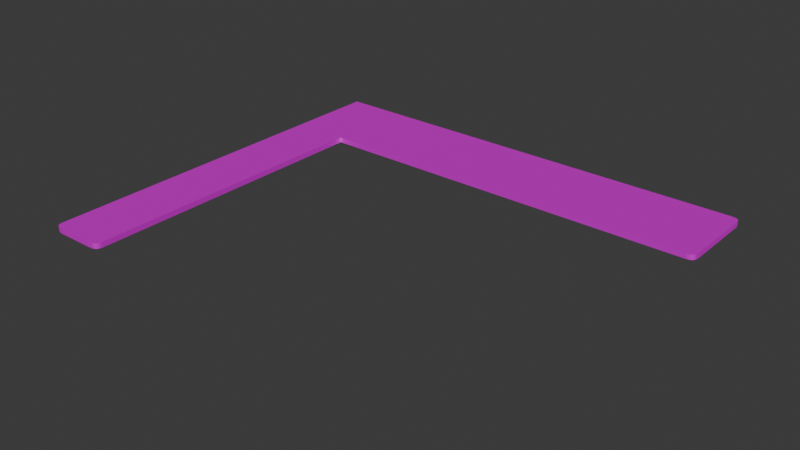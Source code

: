 # Source: mejapel2.blend  (saved by Blender 4.5.87; exported with 4.5.12 LTS)
import bpy
from mathutils import Matrix  # noqa: F401  (used for matrix-valued properties, if any)

bpy.ops.wm.read_factory_settings(use_empty=True)
scene = bpy.context.scene
scene.name = 'Scene'

# ---- collections
col_collection = bpy.data.collections.new('Collection'); scene.collection.children.link(col_collection)

# ---- images (referenced by path relative to the original .blend; pixels are not part of the script)
import os
ASSET_DIR = os.environ.get("B2B_ASSET_DIR", "")  # directory of the original .blend (textures are referenced by path, not embedded)
HERE = os.path.dirname(os.path.abspath(__file__))  # packed textures are extracted next to this script under _unpacked/

def load_image(name, relpath, width, height, colorspace="sRGB"):
    """Load a texture the original file referenced (path relative to the .blend, or extracted next to this script)."""
    p = next((c for c in (os.path.join(HERE, relpath), os.path.join(ASSET_DIR, relpath)) if relpath and os.path.exists(c)), "")
    if p:
        img = bpy.data.images.load(p, check_existing=True)
        img.name = name
    else:  # same state as the original file: an image datablock whose file is absent (Cycles renders it pink)
        img = bpy.data.images.new(name, width, height)
        img.source = "FILE"
        img.filepath = "//" + (relpath or name)
    img.colorspace_settings.name = colorspace
    return img
img_kayu_jpg = load_image('kayu.jpg', 'kayu.jpg', 1024, 1024, 'sRGB')

# ---- materials (node trees are filled in below, after node groups)
mat_material_007 = bpy.data.materials.new('Material.007')

# ---- material node trees
mat_material_007.use_nodes = True; mat_material_007.node_tree.nodes.clear()
_N = mat_material_007.node_tree.nodes; _L = mat_material_007.node_tree.links
n0 = _N.new('ShaderNodeBsdfPrincipled'); n0.name = 'Principled BSDF'; n0.location = (-109, 104)
n0.inputs[1].default_value = 0.9018
n0.inputs[2].default_value = 0.7964
n0.inputs[3].default_value = 1.0
n1 = _N.new('ShaderNodeOutputMaterial'); n1.name = 'Material Output'; n1.location = (291, 104)
n2 = _N.new('ShaderNodeTexImage'); n2.name = 'Image Texture'; n2.location = (-507, 48)
n2.image = img_kayu_jpg
_L.new(n0.outputs[0], n1.inputs[0])
_L.new(n2.outputs[0], n0.inputs[0])
n1.is_active_output = True

# ---- world
world_world = bpy.data.worlds.new('World'); scene.world = world_world
world_world.use_nodes = True; world_world.node_tree.nodes.clear()
_N = world_world.node_tree.nodes; _L = world_world.node_tree.links
n0 = _N.new('ShaderNodeOutputWorld'); n0.name = 'World Output'; n0.location = (200, 100)
n1 = _N.new('ShaderNodeBackground'); n1.name = 'Background'; n1.location = (-200, 100)
n1.inputs[0].default_value = (0.05088, 0.05088, 0.05088, 1.0)
_L.new(n1.outputs[0], n0.inputs[0])
n0.is_active_output = True
world_world.color = (0.05088, 0.05088, 0.05088)
world_world.sun_shadow_jitter_overblur = 0.0

# ---- meshes
me_cube_004 = bpy.data.meshes.new('Cube.004')
me_cube_004.from_pydata([(10.86, 27.21, -3.639), (10.86, 27.21, -3.441), (10.86, 30.46, -3.639), (10.86, 30.46, -3.441), (8.785, 30.46, -3.639), (8.785, 30.46, -3.441), (8.785, 27.21, -3.639), (8.785, 27.21, -3.441), (10.51, 15.92, -3.441), (10.86, 16.28, -3.441), (10.58, 15.93, -3.441), (10.66, 15.93, -3.441), (10.73, 15.95, -3.441), (10.8, 15.99, -3.441), (10.84, 16.06, -3.441), (10.86, 16.13, -3.441), (10.86, 16.21, -3.441), (10.86, 16.28, -3.639), (10.51, 15.92, -3.639), (10.86, 16.21, -3.639), (10.86, 16.13, -3.639), (10.84, 16.06, -3.639), (10.8, 15.99, -3.639), (10.73, 15.95, -3.639), (10.66, 15.93, -3.639), (10.58, 15.93, -3.639), (9.142, 15.92, -3.639), (8.785, 16.28, -3.639), (9.066, 15.93, -3.639), (8.99, 15.93, -3.639), (8.916, 15.95, -3.639), (8.853, 15.99, -3.639), (8.811, 16.06, -3.639), (8.792, 16.13, -3.639), (8.786, 16.21, -3.639), (8.785, 16.28, -3.441), (9.142, 15.92, -3.441), (8.786, 16.21, -3.441), (8.792, 16.13, -3.441), (8.811, 16.06, -3.441), (8.853, 15.99, -3.441), (8.916, 15.95, -3.441), (8.99, 15.93, -3.441), (9.066, 15.93, -3.441), (2.64, 30.46, -3.441), (2.64, 27.21, -3.441), (2.64, 30.46, -3.639), (2.64, 27.21, -3.639), (-5.587, 27.21, -3.639), (-5.511, 27.21, -3.639), (-5.511, 27.21, -3.441), (-5.587, 27.21, -3.441), (-5.663, 27.22, -3.639), (-5.663, 27.22, -3.441), (-5.737, 27.24, -3.639), (-5.737, 27.24, -3.441), (-5.801, 27.28, -3.639), (-5.801, 27.28, -3.441), (-5.843, 27.34, -3.639), (-5.843, 27.34, -3.441), (-5.862, 27.42, -3.639), (-5.862, 27.42, -3.441), (-5.868, 27.49, -3.639), (-5.868, 27.49, -3.441), (-5.869, 27.57, -3.639), (-5.869, 27.57, -3.441), (-5.587, 30.45, -3.441), (-5.511, 30.46, -3.441), (-5.511, 30.46, -3.639), (-5.587, 30.45, -3.639), (-5.663, 30.45, -3.441), (-5.663, 30.45, -3.639), (-5.737, 30.43, -3.441), (-5.737, 30.43, -3.639), (-5.801, 30.39, -3.441), (-5.801, 30.39, -3.639), (-5.843, 30.32, -3.441), (-5.843, 30.32, -3.639), (-5.862, 30.25, -3.441), (-5.862, 30.25, -3.639), (-5.868, 30.17, -3.441), (-5.868, 30.17, -3.639), (-5.869, 30.1, -3.441), (-5.869, 30.1, -3.639)], [], [(4, 5, 3, 2), (2, 3, 1, 0), (4, 2, 0, 6), (3, 5, 7, 1), (8, 18, 25, 10), (10, 25, 24, 11), (11, 24, 23, 12), (12, 23, 22, 13), (13, 22, 21, 14), (14, 21, 20, 15), (15, 20, 19, 16), (16, 19, 17, 9), (35, 27, 34, 37), (37, 34, 33, 38), (38, 33, 32, 39), (39, 32, 31, 40), (40, 31, 30, 41), (41, 30, 29, 42), (42, 29, 28, 43), (43, 28, 26, 36), (4, 6, 47, 46), (5, 4, 46, 44), (7, 5, 44, 45), (6, 7, 45, 47), (0, 1, 9, 17), (18, 8, 36, 26), (1, 7, 35, 37, 38, 39, 40, 41, 42, 43, 36, 8, 10, 11, 12, 13, 14, 15, 16, 9), (6, 0, 17, 19, 20, 21, 22, 23, 24, 25, 18, 26, 28, 29, 30, 31, 32, 33, 34, 27), (7, 6, 27, 35), (49, 50, 51, 48), (48, 51, 53, 52), (52, 53, 55, 54), (54, 55, 57, 56), (56, 57, 59, 58), (58, 59, 61, 60), (60, 61, 63, 62), (62, 63, 65, 64), (67, 68, 69, 66), (66, 69, 71, 70), (70, 71, 73, 72), (72, 73, 75, 74), (74, 75, 77, 76), (76, 77, 79, 78), (78, 79, 81, 80), (80, 81, 83, 82), (83, 81, 79, 77, 75, 73, 71, 69, 68, 46, 47, 49, 48, 52, 54, 56, 58, 60, 62, 64), (64, 65, 82, 83), (47, 45, 50, 49), (44, 67, 66, 70, 72, 74, 76, 78, 80, 82, 65, 63, 61, 59, 57, 55, 53, 51, 50, 45), (68, 67, 44, 46)])
_uv = me_cube_004.uv_layers.new(name='UVMap')
_uv.uv.foreach_set('vector', [0.4767, 0.6345, 0.4768, 0.3654, 0.5001, 0.3655, 0.4999, 0.6346, 0.4999, 0.6346, 0.5001, 0.3655, 0.5969, 0.3656, 0.5968, 0.6347, 0.4999, 0.6992, 0.4999, 0.6346, 0.5968, 0.6347, 0.5968, 0.6993, 0.5001, 0.3655, 0.5001, 0.3008, 0.597, 0.3009, 0.5969, 0.3656, 0.597, 0.3546, 0.5969, 0.6457, 0.5968, 0.6434, 0.5969, 0.3568, 0.5969, 0.3568, 0.5968, 0.6434, 0.5968, 0.641, 0.5969, 0.3592, 0.5969, 0.3592, 0.5968, 0.641, 0.5968, 0.6388, 0.5969, 0.3615, 0.5969, 0.3615, 0.5968, 0.6388, 0.5968, 0.6368, 0.5969, 0.3635, 0.5969, 0.3635, 0.5968, 0.6368, 0.5968, 0.6355, 0.5969, 0.3648, 0.5969, 0.3648, 0.5968, 0.6355, 0.5968, 0.6349, 0.5969, 0.3654, 0.5969, 0.3654, 0.5968, 0.6349, 0.5968, 0.6347, 0.5969, 0.3656, 0.5969, 0.3656, 0.5968, 0.6347, 0.5968, 0.6347, 0.5969, 0.3656, 0.6202, 0.3656, 0.6201, 0.6347, 0.6201, 0.6347, 0.6202, 0.3656, 0.6202, 0.3656, 0.6201, 0.6347, 0.6201, 0.6347, 0.6202, 0.3656, 0.6202, 0.3656, 0.6201, 0.6347, 0.6201, 0.6347, 0.6202, 0.3656, 0.6202, 0.3656, 0.6201, 0.6347, 0.6201, 0.6347, 0.6202, 0.3656, 0.6202, 0.3656, 0.6201, 0.6347, 0.6186, 0.6347, 0.6187, 0.3656, 0.6187, 0.3656, 0.6186, 0.6347, 0.6178, 0.6347, 0.6179, 0.3656, 0.6179, 0.3656, 0.6178, 0.6347, 0.6169, 0.6347, 0.6171, 0.3656, 0.6171, 0.3656, 0.6169, 0.6347, 0.6161, 0.6347, 0.6162, 0.3656, 0.4999, 0.6992, 0.5968, 0.6993, 0.5968, 0.6993, 0.4999, 0.6992, 0.4768, 0.3654, 0.4767, 0.6345, 0.4767, 0.6345, 0.4768, 0.3654, 0.597, 0.3009, 0.5001, 0.3008, 0.5001, 0.3008, 0.597, 0.3009, 0.6201, 0.6347, 0.6202, 0.3656, 0.6202, 0.3656, 0.6201, 0.6347, 0.5968, 0.6347, 0.5969, 0.3656, 0.5969, 0.3656, 0.5968, 0.6347, 0.5969, 0.6457, 0.597, 0.3546, 0.6162, 0.3656, 0.6161, 0.6347, 0.5969, 0.3656, 0.597, 0.3009, 0.597, 0.3009, 0.597, 0.3009, 0.597, 0.3011, 0.597, 0.3017, 0.597, 0.303, 0.5969, 0.305, 0.5969, 0.3073, 0.5969, 0.3097, 0.5969, 0.312, 0.597, 0.3546, 0.5969, 0.3568, 0.5969, 0.3592, 0.5969, 0.3615, 0.5969, 0.3635, 0.5969, 0.3648, 0.5969, 0.3654, 0.5969, 0.3656, 0.5969, 0.3656, 0.5968, 0.6993, 0.5968, 0.6347, 0.5968, 0.6347, 0.5968, 0.6347, 0.5968, 0.6349, 0.5968, 0.6355, 0.5968, 0.6368, 0.5968, 0.6388, 0.5968, 0.641, 0.5968, 0.6434, 0.5969, 0.6457, 0.5968, 0.6882, 0.5968, 0.6906, 0.5968, 0.6929, 0.5968, 0.6952, 0.5968, 0.6972, 0.5968, 0.6985, 0.5968, 0.6991, 0.5968, 0.6993, 0.5968, 0.6993, 0.6202, 0.3656, 0.6201, 0.6347, 0.6201, 0.6347, 0.6202, 0.3656, 0.6906, 0.6348, 0.6907, 0.3657, 0.6914, 0.3657, 0.6913, 0.6348, 0.6913, 0.6348, 0.6914, 0.3657, 0.692, 0.3657, 0.6919, 0.6348, 0.6919, 0.6348, 0.692, 0.3657, 0.6927, 0.3657, 0.6926, 0.6348, 0.6926, 0.6348, 0.6927, 0.3657, 0.6938, 0.3657, 0.6937, 0.6348, 0.3062, 0.6343, 0.3063, 0.3653, 0.3102, 0.3653, 0.3101, 0.6343, 0.3101, 0.6343, 0.3102, 0.3653, 0.3124, 0.3653, 0.3123, 0.6344, 0.3123, 0.6344, 0.3124, 0.3653, 0.3147, 0.3653, 0.3146, 0.6344, 0.3146, 0.6344, 0.3147, 0.3653, 0.317, 0.3653, 0.3169, 0.6344, 0.4063, 0.3654, 0.4062, 0.6345, 0.4055, 0.6345, 0.4056, 0.3654, 0.4056, 0.3654, 0.4055, 0.6345, 0.4049, 0.6345, 0.405, 0.3654, 0.405, 0.3654, 0.4049, 0.6345, 0.4042, 0.6345, 0.4043, 0.3654, 0.4043, 0.3654, 0.4042, 0.6345, 0.4031, 0.6345, 0.4032, 0.3654, 0.4032, 0.3654, 0.4031, 0.6345, 0.3991, 0.6344, 0.3993, 0.3654, 0.3993, 0.3654, 0.3991, 0.6344, 0.3969, 0.6344, 0.397, 0.3654, 0.397, 0.3654, 0.3969, 0.6344, 0.3947, 0.6344, 0.3948, 0.3654, 0.3948, 0.3654, 0.3947, 0.6344, 0.3924, 0.6344, 0.3925, 0.3654, 0.5105, 0.9037, 0.5082, 0.9036, 0.506, 0.9035, 0.5038, 0.903, 0.5019, 0.902, 0.5006, 0.9005, 0.5, 0.8987, 0.4999, 0.8969, 0.4998, 0.8951, 0.4999, 0.6992, 0.5968, 0.6993, 0.5967, 0.8952, 0.5967, 0.897, 0.5965, 0.8988, 0.5959, 0.9006, 0.5947, 0.9021, 0.5928, 0.9031, 0.5906, 0.9036, 0.5883, 0.9037, 0.586, 0.9037, 0.3169, 0.6344, 0.317, 0.3653, 0.3925, 0.3654, 0.3924, 0.6344, 0.6201, 0.6347, 0.6202, 0.3656, 0.6907, 0.3657, 0.6906, 0.6348, 0.5001, 0.3008, 0.5002, 0.105, 0.5002, 0.1031, 0.5004, 0.1013, 0.5009, 0.09955, 0.5022, 0.09802, 0.5041, 0.09702, 0.5063, 0.09655, 0.5086, 0.09641, 0.5108, 0.0964, 0.5864, 0.09648, 0.5886, 0.0965, 0.5909, 0.09665, 0.5931, 0.09711, 0.595, 0.09812, 0.5963, 0.09965, 0.5968, 0.1014, 0.597, 0.1033, 0.597, 0.1051, 0.597, 0.3009, 0.4062, 0.6345, 0.4063, 0.3654, 0.4768, 0.3654, 0.4767, 0.6345])
me_cube_004.materials.append(mat_material_007)
me_cube_004.update()

# ---- objects
ob_meja_pel1 = bpy.data.objects.new('meja pel1', me_cube_004)

# ---- transforms, parenting, visibility, modifiers, constraints
ob_meja_pel1.location = (0.0, 0.0, 0.0)
ob_meja_pel1.rotation_euler = (0.0, 3.142, 0.0)

# ---- collection membership
col_collection.objects.link(ob_meja_pel1)

# ---- scene / render settings (as saved in the file)
scene.frame_start = 1; scene.frame_end = 250; scene.frame_set(1)
scene.render.engine = 'BLENDER_EEVEE_NEXT'
bpy.context.view_layer.update()

# ---- added for rendering (the .blend has no active camera and no usable light): camera, sun
cam_auto = bpy.data.cameras.new('AutoCamera')
cam_auto.lens = 50.0
cam_auto.sensor_width = 36.0
cam_auto.clip_end = 1000.0
ob_auto_camera = bpy.data.objects.new('AutoCamera', cam_auto)
scene.collection.objects.link(ob_auto_camera)
ob_auto_camera.location = (18.0074, -1.41586, 19.9439)
ob_auto_camera.rotation_euler = (1.09748, -7.21219e-08, 0.694738)
scene.camera = ob_auto_camera
light_auto_sun = bpy.data.lights.new('AutoSun', 'SUN')
light_auto_sun.energy = 3.0
light_auto_sun.angle = 0.0523599
ob_auto_sun = bpy.data.objects.new('AutoSun', light_auto_sun)
scene.collection.objects.link(ob_auto_sun)
ob_auto_sun.rotation_euler = (0.872665, 0.174533, 0.523599)
bpy.context.view_layer.update()

